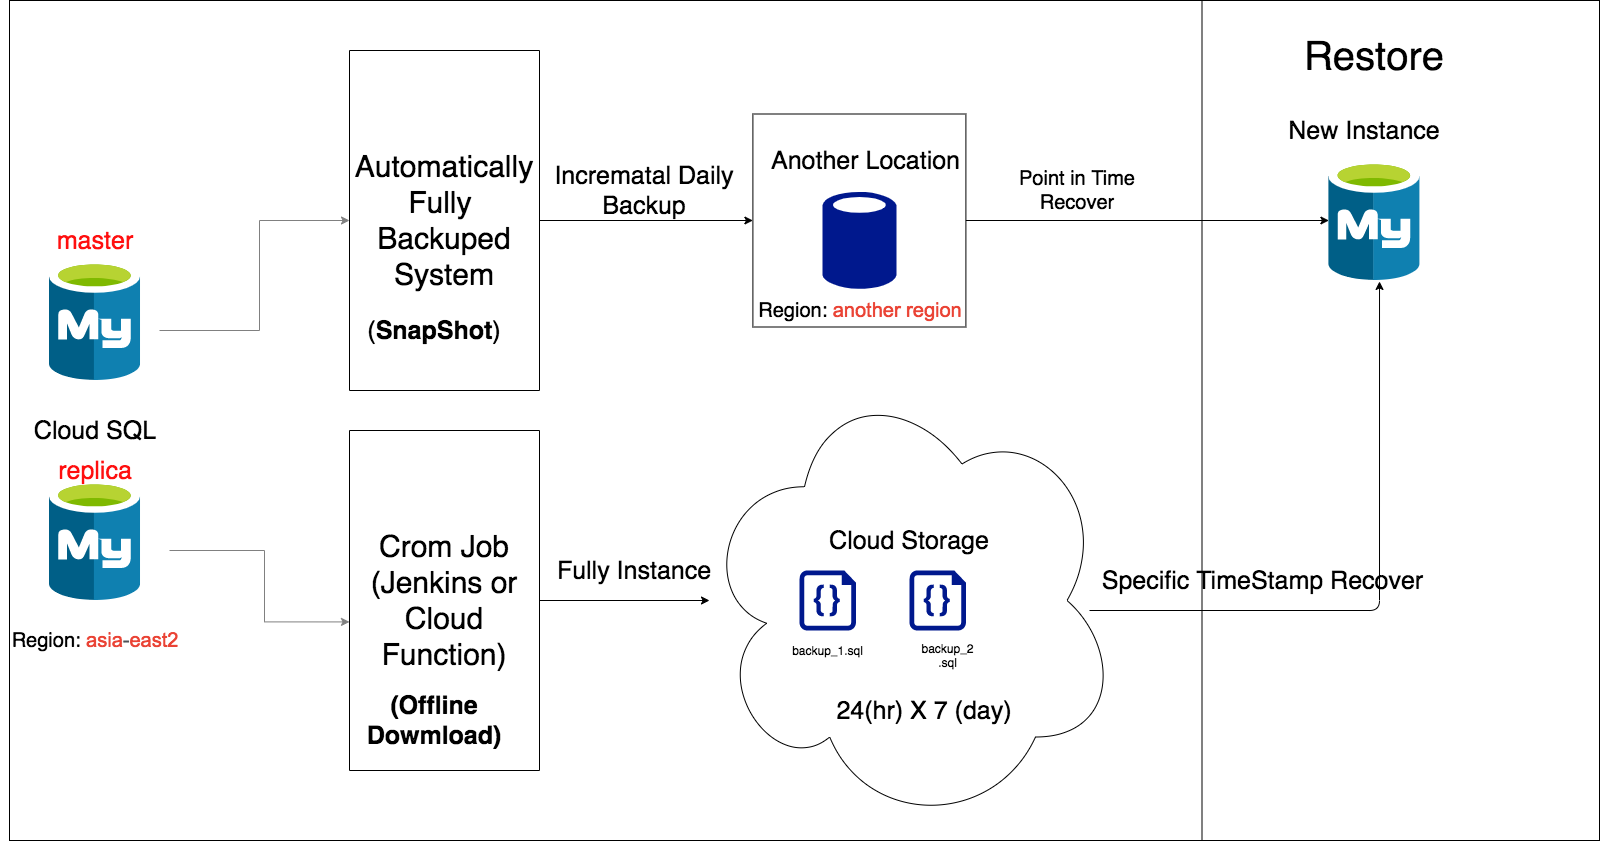

The diagram above was exported from draw.io. Its source (the exported page's mxGraphModel, read from the mxfile embedded in the PNG):
<mxGraphModel dx="1572" dy="1567" grid="1" gridSize="10" guides="1" tooltips="1" connect="1" arrows="1" fold="1" page="1" pageScale="1" pageWidth="1169" pageHeight="827" math="0" shadow="0">
  <root>
    <mxCell id="0" />
    <mxCell id="1" parent="0" />
    <mxCell id="xWRphYqee5ieUpMK2kPA-4" value="" style="rounded=0;whiteSpace=wrap;html=1;" parent="1" vertex="1">
      <mxGeometry x="70" y="-20" width="1590" height="840" as="geometry" />
    </mxCell>
    <mxCell id="l31wM8ZDpH9M0o_s2isL-14" value="a" style="whiteSpace=wrap;html=1;aspect=fixed;" parent="1" vertex="1">
      <mxGeometry x="813.4" y="93.5" width="213" height="213" as="geometry" />
    </mxCell>
    <mxCell id="SZY12_XKgGBlkoAp8IEY-12" style="edgeStyle=orthogonalEdgeStyle;rounded=0;orthogonalLoop=1;jettySize=auto;html=1;strokeColor=#808080;entryX=0.5;entryY=1;entryDx=0;entryDy=0;" parent="1" target="l31wM8ZDpH9M0o_s2isL-2" edge="1">
      <mxGeometry relative="1" as="geometry">
        <mxPoint x="220" y="310" as="sourcePoint" />
        <mxPoint x="398.75" y="410" as="targetPoint" />
        <Array as="points">
          <mxPoint x="320" y="310" />
          <mxPoint x="320" y="200" />
        </Array>
      </mxGeometry>
    </mxCell>
    <mxCell id="l31wM8ZDpH9M0o_s2isL-1" value="" style="aspect=fixed;html=1;points=[];align=center;image;fontSize=12;image=img/lib/mscae/Azure_Database_for_MySQL_servers.svg;" parent="1" vertex="1">
      <mxGeometry x="110" y="240" width="91.2" height="120" as="geometry" />
    </mxCell>
    <mxCell id="l31wM8ZDpH9M0o_s2isL-18" value="" style="edgeStyle=orthogonalEdgeStyle;rounded=0;orthogonalLoop=1;jettySize=auto;html=1;" parent="1" source="l31wM8ZDpH9M0o_s2isL-2" target="l31wM8ZDpH9M0o_s2isL-14" edge="1">
      <mxGeometry relative="1" as="geometry" />
    </mxCell>
    <mxCell id="l31wM8ZDpH9M0o_s2isL-2" value="&lt;font style=&quot;font-size: 30px&quot;&gt;Automatically&lt;br&gt;Fully&amp;nbsp;&lt;br&gt;Backuped&lt;br&gt;System&lt;br&gt;&lt;/font&gt;" style="rounded=0;whiteSpace=wrap;html=1;direction=south;" parent="1" vertex="1">
      <mxGeometry x="410" y="30" width="190" height="340" as="geometry" />
    </mxCell>
    <mxCell id="l31wM8ZDpH9M0o_s2isL-6" style="edgeStyle=orthogonalEdgeStyle;rounded=0;orthogonalLoop=1;jettySize=auto;html=1;" parent="1" source="l31wM8ZDpH9M0o_s2isL-3" edge="1">
      <mxGeometry relative="1" as="geometry">
        <mxPoint x="770" y="580" as="targetPoint" />
      </mxGeometry>
    </mxCell>
    <mxCell id="l31wM8ZDpH9M0o_s2isL-3" value="&lt;font style=&quot;font-size: 30px&quot;&gt;Crom Job&lt;br&gt;(Jenkins or Cloud Function)&lt;br&gt;&lt;/font&gt;" style="rounded=0;whiteSpace=wrap;html=1;direction=south;" parent="1" vertex="1">
      <mxGeometry x="410" y="410" width="190" height="340" as="geometry" />
    </mxCell>
    <mxCell id="l31wM8ZDpH9M0o_s2isL-4" style="edgeStyle=orthogonalEdgeStyle;rounded=0;orthogonalLoop=1;jettySize=auto;html=1;strokeColor=#808080;entryX=0.563;entryY=1;entryDx=0;entryDy=0;entryPerimeter=0;" parent="1" target="l31wM8ZDpH9M0o_s2isL-3" edge="1">
      <mxGeometry relative="1" as="geometry">
        <mxPoint x="230" y="530" as="sourcePoint" />
        <mxPoint x="420" y="210.0000000000001" as="targetPoint" />
        <Array as="points">
          <mxPoint x="325" y="530" />
          <mxPoint x="325" y="601" />
        </Array>
      </mxGeometry>
    </mxCell>
    <mxCell id="l31wM8ZDpH9M0o_s2isL-5" value="&lt;font style=&quot;font-size: 25px&quot;&gt;Cloud Storage&lt;br&gt;&lt;br&gt;&lt;br&gt;&lt;br&gt;&lt;br&gt;&lt;/font&gt;" style="ellipse;shape=cloud;whiteSpace=wrap;html=1;align=center;" parent="1" vertex="1">
      <mxGeometry x="760" y="352.5" width="420" height="455" as="geometry" />
    </mxCell>
    <mxCell id="l31wM8ZDpH9M0o_s2isL-9" value="" style="aspect=fixed;pointerEvents=1;shadow=0;dashed=0;html=1;strokeColor=none;labelPosition=center;verticalLabelPosition=bottom;verticalAlign=top;align=center;fillColor=#00188D;shape=mxgraph.azure.code_file" parent="1" vertex="1">
      <mxGeometry x="860" y="550" width="56.4" height="60" as="geometry" />
    </mxCell>
    <mxCell id="l31wM8ZDpH9M0o_s2isL-10" value="" style="aspect=fixed;pointerEvents=1;shadow=0;dashed=0;html=1;strokeColor=none;labelPosition=center;verticalLabelPosition=bottom;verticalAlign=top;align=center;fillColor=#00188D;shape=mxgraph.azure.code_file" parent="1" vertex="1">
      <mxGeometry x="970" y="550" width="56.4" height="60" as="geometry" />
    </mxCell>
    <mxCell id="l31wM8ZDpH9M0o_s2isL-11" value="backup_1.sql" style="text;html=1;align=center;verticalAlign=middle;resizable=0;points=[];autosize=1;" parent="1" vertex="1">
      <mxGeometry x="843.2" y="620" width="90" height="20" as="geometry" />
    </mxCell>
    <mxCell id="l31wM8ZDpH9M0o_s2isL-12" value="backup_2&lt;br&gt;.sql" style="text;html=1;align=center;verticalAlign=middle;resizable=0;points=[];autosize=1;" parent="1" vertex="1">
      <mxGeometry x="973.2" y="620" width="70" height="30" as="geometry" />
    </mxCell>
    <mxCell id="l31wM8ZDpH9M0o_s2isL-13" value="x" style="aspect=fixed;pointerEvents=1;shadow=0;dashed=0;html=1;strokeColor=none;labelPosition=center;verticalLabelPosition=bottom;verticalAlign=top;align=center;fillColor=#00188D;shape=mxgraph.mscae.enterprise.database_generic" parent="1" vertex="1">
      <mxGeometry x="882.9" y="170" width="74" height="100" as="geometry" />
    </mxCell>
    <mxCell id="l31wM8ZDpH9M0o_s2isL-15" value="&lt;font style=&quot;font-size: 25px&quot;&gt;Another Location&lt;/font&gt;" style="text;html=1;align=center;verticalAlign=middle;resizable=0;points=[];autosize=1;" parent="1" vertex="1">
      <mxGeometry x="826.4" y="130" width="200" height="20" as="geometry" />
    </mxCell>
    <mxCell id="l31wM8ZDpH9M0o_s2isL-19" value="&lt;font style=&quot;font-size: 25px&quot;&gt;Cloud SQL&lt;/font&gt;" style="text;html=1;strokeColor=none;fillColor=none;align=center;verticalAlign=middle;whiteSpace=wrap;rounded=0;" parent="1" vertex="1">
      <mxGeometry x="60.6" y="370" width="190" height="80" as="geometry" />
    </mxCell>
    <mxCell id="xWRphYqee5ieUpMK2kPA-1" value="" style="aspect=fixed;html=1;points=[];align=center;image;fontSize=12;image=img/lib/mscae/Azure_Database_for_MySQL_servers.svg;" parent="1" vertex="1">
      <mxGeometry x="1389.4" y="140" width="91.2" height="120" as="geometry" />
    </mxCell>
    <mxCell id="xWRphYqee5ieUpMK2kPA-6" value="" style="endArrow=none;html=1;entryX=0.75;entryY=0;entryDx=0;entryDy=0;exitX=0.75;exitY=1;exitDx=0;exitDy=0;" parent="1" source="xWRphYqee5ieUpMK2kPA-4" target="xWRphYqee5ieUpMK2kPA-4" edge="1">
      <mxGeometry width="50" height="50" relative="1" as="geometry">
        <mxPoint x="1250" y="440" as="sourcePoint" />
        <mxPoint x="1300" y="390" as="targetPoint" />
      </mxGeometry>
    </mxCell>
    <mxCell id="xWRphYqee5ieUpMK2kPA-7" value="&lt;font style=&quot;font-size: 40px&quot;&gt;Restore&lt;/font&gt;" style="text;html=1;strokeColor=none;fillColor=none;align=center;verticalAlign=middle;whiteSpace=wrap;rounded=0;" parent="1" vertex="1">
      <mxGeometry x="1330" y="-10" width="210" height="90" as="geometry" />
    </mxCell>
    <mxCell id="xWRphYqee5ieUpMK2kPA-8" value="&lt;font style=&quot;font-size: 25px&quot;&gt;New Instance&lt;/font&gt;" style="text;html=1;strokeColor=none;fillColor=none;align=center;verticalAlign=middle;whiteSpace=wrap;rounded=0;" parent="1" vertex="1">
      <mxGeometry x="1330" y="70" width="190" height="80" as="geometry" />
    </mxCell>
    <mxCell id="xWRphYqee5ieUpMK2kPA-11" value="&lt;font style=&quot;font-size: 20px&quot;&gt;Point in Time Recover&lt;/font&gt;" style="text;html=1;strokeColor=none;fillColor=none;align=center;verticalAlign=middle;whiteSpace=wrap;rounded=0;" parent="1" vertex="1">
      <mxGeometry x="1043.2" y="160" width="190" height="20" as="geometry" />
    </mxCell>
    <mxCell id="xWRphYqee5ieUpMK2kPA-12" value="&lt;font style=&quot;font-size: 25px&quot;&gt;Incrematal Daily Backup&lt;/font&gt;" style="text;html=1;strokeColor=none;fillColor=none;align=center;verticalAlign=middle;whiteSpace=wrap;rounded=0;" parent="1" vertex="1">
      <mxGeometry x="610" y="160" width="190" height="20" as="geometry" />
    </mxCell>
    <mxCell id="xWRphYqee5ieUpMK2kPA-14" value="" style="endArrow=classic;html=1;exitX=1;exitY=0.5;exitDx=0;exitDy=0;" parent="1" source="l31wM8ZDpH9M0o_s2isL-14" target="xWRphYqee5ieUpMK2kPA-1" edge="1">
      <mxGeometry width="50" height="50" relative="1" as="geometry">
        <mxPoint x="860" y="400" as="sourcePoint" />
        <mxPoint x="910" y="370" as="targetPoint" />
      </mxGeometry>
    </mxCell>
    <mxCell id="xWRphYqee5ieUpMK2kPA-15" value="" style="endArrow=classic;html=1;exitX=1;exitY=0.5;exitDx=0;exitDy=0;entryX=0.555;entryY=1.008;entryDx=0;entryDy=0;entryPerimeter=0;" parent="1" target="xWRphYqee5ieUpMK2kPA-1" edge="1">
      <mxGeometry width="50" height="50" relative="1" as="geometry">
        <mxPoint x="1150" y="590" as="sourcePoint" />
        <mxPoint x="1513" y="590" as="targetPoint" />
        <Array as="points">
          <mxPoint x="1440" y="590" />
        </Array>
      </mxGeometry>
    </mxCell>
    <mxCell id="xWRphYqee5ieUpMK2kPA-16" value="&lt;font style=&quot;font-size: 25px&quot;&gt;Fully Instance&lt;/font&gt;" style="text;html=1;strokeColor=none;fillColor=none;align=center;verticalAlign=middle;whiteSpace=wrap;rounded=0;" parent="1" vertex="1">
      <mxGeometry x="600" y="540" width="190" height="20" as="geometry" />
    </mxCell>
    <mxCell id="xWRphYqee5ieUpMK2kPA-17" value="&lt;font style=&quot;font-size: 25px&quot;&gt;Specific TimeStamp Recover&lt;/font&gt;" style="text;html=1;strokeColor=none;fillColor=none;align=center;verticalAlign=middle;whiteSpace=wrap;rounded=0;" parent="1" vertex="1">
      <mxGeometry x="1120" y="510" width="406.8" height="100" as="geometry" />
    </mxCell>
    <mxCell id="xWRphYqee5ieUpMK2kPA-18" value="&lt;font style=&quot;font-size: 20px&quot;&gt;Region:&amp;nbsp;&lt;span style=&quot;color: rgb(234 , 67 , 53) ; font-family: &amp;#34;arial&amp;#34; , sans-serif ; text-align: left ; background-color: rgb(255 , 255 , 255)&quot;&gt;asia&lt;/span&gt;&lt;span style=&quot;color: rgb(77 , 81 , 86) ; font-family: &amp;#34;arial&amp;#34; , sans-serif ; text-align: left ; background-color: rgb(255 , 255 , 255)&quot;&gt;-&lt;/span&gt;&lt;span style=&quot;color: rgb(234 , 67 , 53) ; font-family: &amp;#34;arial&amp;#34; , sans-serif ; text-align: left ; background-color: rgb(255 , 255 , 255)&quot;&gt;east2&lt;/span&gt;&lt;/font&gt;" style="text;html=1;strokeColor=none;fillColor=none;align=center;verticalAlign=middle;whiteSpace=wrap;rounded=0;" parent="1" vertex="1">
      <mxGeometry x="60.6" y="610" width="190" height="20" as="geometry" />
    </mxCell>
    <mxCell id="xWRphYqee5ieUpMK2kPA-20" value="&lt;font style=&quot;font-size: 25px&quot;&gt;(&lt;b&gt;SnapShot&lt;/b&gt;)&lt;/font&gt;" style="text;html=1;strokeColor=none;fillColor=none;align=center;verticalAlign=middle;whiteSpace=wrap;rounded=0;" parent="1" vertex="1">
      <mxGeometry x="400" y="270" width="190" height="80" as="geometry" />
    </mxCell>
    <mxCell id="xWRphYqee5ieUpMK2kPA-21" value="&lt;div style=&quot;text-align: left&quot;&gt;&lt;span style=&quot;font-size: 20px&quot;&gt;Region: &lt;/span&gt;&lt;span style=&quot;font-size: 20px ; background-color: rgb(255 , 255 , 255)&quot;&gt;&lt;font color=&quot;#ea4335&quot; face=&quot;arial, sans-serif&quot;&gt;another region&lt;/font&gt;&lt;/span&gt;&lt;/div&gt;" style="text;html=1;strokeColor=none;fillColor=none;align=center;verticalAlign=middle;whiteSpace=wrap;rounded=0;" parent="1" vertex="1">
      <mxGeometry x="816.4" y="280" width="210" height="20" as="geometry" />
    </mxCell>
    <mxCell id="xWRphYqee5ieUpMK2kPA-22" value="&lt;span style=&quot;font-size: 25px&quot;&gt;&lt;b&gt;(Offline Dowmload)&lt;/b&gt;&lt;/span&gt;" style="text;html=1;strokeColor=none;fillColor=none;align=center;verticalAlign=middle;whiteSpace=wrap;rounded=0;" parent="1" vertex="1">
      <mxGeometry x="400" y="660" width="190" height="80" as="geometry" />
    </mxCell>
    <mxCell id="uhzh_6izrt61kwNOKwu7-2" value="" style="aspect=fixed;html=1;points=[];align=center;image;fontSize=12;image=img/lib/mscae/Azure_Database_for_MySQL_servers.svg;" vertex="1" parent="1">
      <mxGeometry x="110" y="460" width="91.2" height="120" as="geometry" />
    </mxCell>
    <mxCell id="uhzh_6izrt61kwNOKwu7-4" value="&lt;font style=&quot;font-size: 25px&quot; color=&quot;#ff0f0f&quot;&gt;master&lt;/font&gt;" style="text;html=1;strokeColor=none;fillColor=none;align=center;verticalAlign=middle;whiteSpace=wrap;rounded=0;" vertex="1" parent="1">
      <mxGeometry x="60.599999999999994" y="180" width="190" height="80" as="geometry" />
    </mxCell>
    <mxCell id="uhzh_6izrt61kwNOKwu7-5" value="&lt;font style=&quot;font-size: 25px&quot; color=&quot;#ff0f0f&quot;&gt;replica&lt;/font&gt;" style="text;html=1;strokeColor=none;fillColor=none;align=center;verticalAlign=middle;whiteSpace=wrap;rounded=0;" vertex="1" parent="1">
      <mxGeometry x="60.599999999999994" y="410" width="190" height="80" as="geometry" />
    </mxCell>
    <mxCell id="uhzh_6izrt61kwNOKwu7-6" value="&lt;font style=&quot;font-size: 25px&quot;&gt;24(hr) X 7 (day)&lt;/font&gt;" style="text;html=1;strokeColor=none;fillColor=none;align=center;verticalAlign=middle;whiteSpace=wrap;rounded=0;" vertex="1" parent="1">
      <mxGeometry x="890" y="650" width="190" height="80" as="geometry" />
    </mxCell>
  </root>
</mxGraphModel>